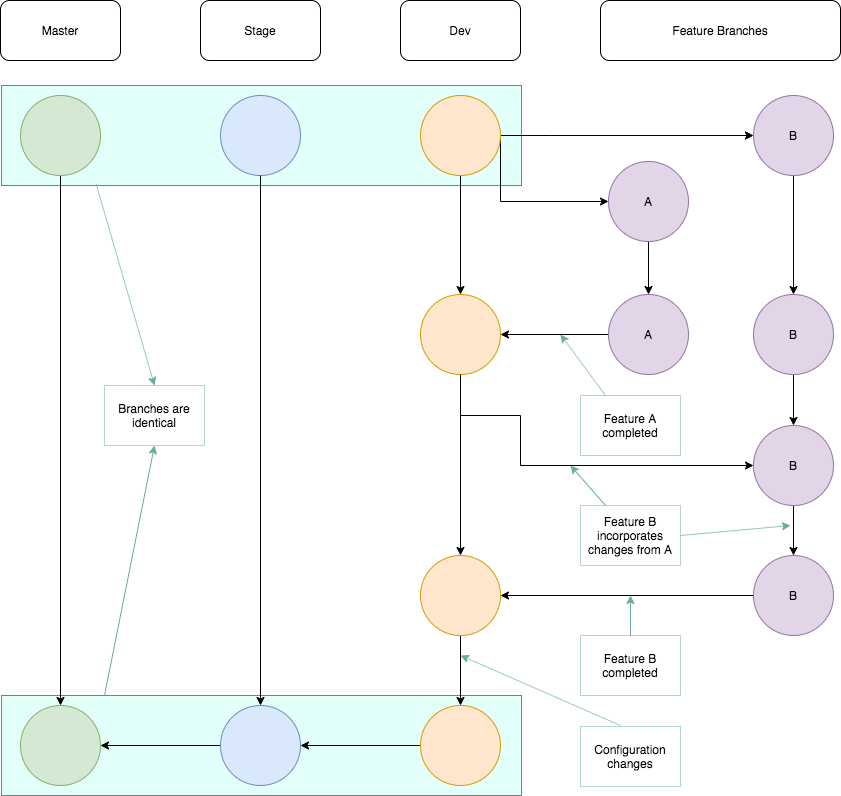

The diagram above was exported from draw.io. Its source (the exported page's mxGraphModel, read from the mxfile embedded in the PNG):
<mxGraphModel dx="723" dy="576" grid="1" gridSize="10" guides="1" tooltips="1" connect="1" arrows="1" fold="1" page="1" pageScale="1" pageWidth="1169" pageHeight="827" math="0" shadow="0">
  <root>
    <mxCell id="0" />
    <mxCell id="1" parent="0" />
    <mxCell id="3txFBxUOaYbQtlaq1x4d-51" value="" style="rounded=0;whiteSpace=wrap;html=1;fillColor=#C5FFF5;opacity=50;" vertex="1" parent="1">
      <mxGeometry x="41" y="710" width="520" height="100" as="geometry" />
    </mxCell>
    <mxCell id="3txFBxUOaYbQtlaq1x4d-57" style="edgeStyle=orthogonalEdgeStyle;rounded=0;orthogonalLoop=1;jettySize=auto;html=1;exitX=1;exitY=0.5;exitDx=0;exitDy=0;strokeColor=#67AB9F;" edge="1" parent="1" source="3txFBxUOaYbQtlaq1x4d-50" target="3txFBxUOaYbQtlaq1x4d-14">
      <mxGeometry relative="1" as="geometry" />
    </mxCell>
    <mxCell id="3txFBxUOaYbQtlaq1x4d-50" value="" style="rounded=0;whiteSpace=wrap;html=1;fillColor=#C5FFF5;opacity=50;" vertex="1" parent="1">
      <mxGeometry x="41" y="100" width="520" height="100" as="geometry" />
    </mxCell>
    <mxCell id="3txFBxUOaYbQtlaq1x4d-47" style="edgeStyle=orthogonalEdgeStyle;rounded=0;orthogonalLoop=1;jettySize=auto;html=1;exitX=0.5;exitY=1;exitDx=0;exitDy=0;entryX=0.5;entryY=0;entryDx=0;entryDy=0;" edge="1" parent="1" source="3txFBxUOaYbQtlaq1x4d-2" target="3txFBxUOaYbQtlaq1x4d-15">
      <mxGeometry relative="1" as="geometry" />
    </mxCell>
    <mxCell id="3txFBxUOaYbQtlaq1x4d-2" value="" style="ellipse;whiteSpace=wrap;html=1;aspect=fixed;fillColor=#d5e8d4;strokeColor=#82b366;" vertex="1" parent="1">
      <mxGeometry x="60" y="110" width="80" height="80" as="geometry" />
    </mxCell>
    <mxCell id="3txFBxUOaYbQtlaq1x4d-3" value="Master" style="rounded=1;whiteSpace=wrap;html=1;" vertex="1" parent="1">
      <mxGeometry x="40" y="15" width="120" height="60" as="geometry" />
    </mxCell>
    <mxCell id="3txFBxUOaYbQtlaq1x4d-5" value="Dev" style="rounded=1;whiteSpace=wrap;html=1;" vertex="1" parent="1">
      <mxGeometry x="440" y="15" width="120" height="60" as="geometry" />
    </mxCell>
    <mxCell id="3txFBxUOaYbQtlaq1x4d-6" value="Feature Branches" style="rounded=1;whiteSpace=wrap;html=1;" vertex="1" parent="1">
      <mxGeometry x="640" y="15" width="240" height="60" as="geometry" />
    </mxCell>
    <mxCell id="3txFBxUOaYbQtlaq1x4d-10" value="Stage" style="rounded=1;whiteSpace=wrap;html=1;" vertex="1" parent="1">
      <mxGeometry x="240" y="15" width="120" height="60" as="geometry" />
    </mxCell>
    <mxCell id="3txFBxUOaYbQtlaq1x4d-11" value="" style="ellipse;whiteSpace=wrap;html=1;aspect=fixed;fillColor=#dae8fc;strokeColor=#6c8ebf;" vertex="1" parent="1">
      <mxGeometry x="260" y="110" width="80" height="80" as="geometry" />
    </mxCell>
    <mxCell id="3txFBxUOaYbQtlaq1x4d-30" style="edgeStyle=orthogonalEdgeStyle;rounded=0;orthogonalLoop=1;jettySize=auto;html=1;exitX=1;exitY=0.5;exitDx=0;exitDy=0;entryX=0;entryY=0.5;entryDx=0;entryDy=0;" edge="1" parent="1" source="3txFBxUOaYbQtlaq1x4d-12" target="3txFBxUOaYbQtlaq1x4d-13">
      <mxGeometry relative="1" as="geometry">
        <Array as="points">
          <mxPoint x="540" y="216" />
        </Array>
      </mxGeometry>
    </mxCell>
    <mxCell id="3txFBxUOaYbQtlaq1x4d-32" style="edgeStyle=orthogonalEdgeStyle;rounded=0;orthogonalLoop=1;jettySize=auto;html=1;exitX=1;exitY=0.5;exitDx=0;exitDy=0;entryX=0;entryY=0.5;entryDx=0;entryDy=0;" edge="1" parent="1" source="3txFBxUOaYbQtlaq1x4d-12" target="3txFBxUOaYbQtlaq1x4d-14">
      <mxGeometry relative="1" as="geometry">
        <Array as="points">
          <mxPoint x="590" y="150" />
          <mxPoint x="590" y="150" />
        </Array>
      </mxGeometry>
    </mxCell>
    <mxCell id="3txFBxUOaYbQtlaq1x4d-48" style="edgeStyle=orthogonalEdgeStyle;rounded=0;orthogonalLoop=1;jettySize=auto;html=1;exitX=0.5;exitY=1;exitDx=0;exitDy=0;entryX=0.5;entryY=0;entryDx=0;entryDy=0;" edge="1" parent="1" source="3txFBxUOaYbQtlaq1x4d-12" target="3txFBxUOaYbQtlaq1x4d-20">
      <mxGeometry relative="1" as="geometry" />
    </mxCell>
    <mxCell id="3txFBxUOaYbQtlaq1x4d-12" value="" style="ellipse;whiteSpace=wrap;html=1;aspect=fixed;fillColor=#ffe6cc;strokeColor=#d79b00;" vertex="1" parent="1">
      <mxGeometry x="460" y="110" width="80" height="80" as="geometry" />
    </mxCell>
    <mxCell id="3txFBxUOaYbQtlaq1x4d-34" style="edgeStyle=orthogonalEdgeStyle;rounded=0;orthogonalLoop=1;jettySize=auto;html=1;exitX=0.5;exitY=1;exitDx=0;exitDy=0;" edge="1" parent="1" source="3txFBxUOaYbQtlaq1x4d-13" target="3txFBxUOaYbQtlaq1x4d-18">
      <mxGeometry relative="1" as="geometry" />
    </mxCell>
    <mxCell id="3txFBxUOaYbQtlaq1x4d-13" value="A" style="ellipse;whiteSpace=wrap;html=1;aspect=fixed;fillColor=#e1d5e7;strokeColor=#9673a6;" vertex="1" parent="1">
      <mxGeometry x="648" y="176" width="80" height="80" as="geometry" />
    </mxCell>
    <mxCell id="3txFBxUOaYbQtlaq1x4d-36" style="edgeStyle=orthogonalEdgeStyle;rounded=0;orthogonalLoop=1;jettySize=auto;html=1;exitX=0.5;exitY=1;exitDx=0;exitDy=0;entryX=0.5;entryY=0;entryDx=0;entryDy=0;" edge="1" parent="1" source="3txFBxUOaYbQtlaq1x4d-14" target="3txFBxUOaYbQtlaq1x4d-22">
      <mxGeometry relative="1" as="geometry" />
    </mxCell>
    <mxCell id="3txFBxUOaYbQtlaq1x4d-14" value="B" style="ellipse;whiteSpace=wrap;html=1;aspect=fixed;fillColor=#e1d5e7;strokeColor=#9673a6;" vertex="1" parent="1">
      <mxGeometry x="793" y="110" width="80" height="80" as="geometry" />
    </mxCell>
    <mxCell id="3txFBxUOaYbQtlaq1x4d-15" value="" style="ellipse;whiteSpace=wrap;html=1;aspect=fixed;fillColor=#d5e8d4;strokeColor=#82b366;" vertex="1" parent="1">
      <mxGeometry x="60" y="720" width="80" height="80" as="geometry" />
    </mxCell>
    <mxCell id="3txFBxUOaYbQtlaq1x4d-46" style="edgeStyle=orthogonalEdgeStyle;rounded=0;orthogonalLoop=1;jettySize=auto;html=1;exitX=0;exitY=0.5;exitDx=0;exitDy=0;" edge="1" parent="1" source="3txFBxUOaYbQtlaq1x4d-16" target="3txFBxUOaYbQtlaq1x4d-15">
      <mxGeometry relative="1" as="geometry" />
    </mxCell>
    <mxCell id="3txFBxUOaYbQtlaq1x4d-16" value="" style="ellipse;whiteSpace=wrap;html=1;aspect=fixed;fillColor=#dae8fc;strokeColor=#6c8ebf;" vertex="1" parent="1">
      <mxGeometry x="260" y="720" width="80" height="80" as="geometry" />
    </mxCell>
    <mxCell id="3txFBxUOaYbQtlaq1x4d-44" style="edgeStyle=orthogonalEdgeStyle;rounded=0;orthogonalLoop=1;jettySize=auto;html=1;exitX=0.5;exitY=1;exitDx=0;exitDy=0;entryX=0.5;entryY=0;entryDx=0;entryDy=0;" edge="1" parent="1" source="3txFBxUOaYbQtlaq1x4d-17" target="3txFBxUOaYbQtlaq1x4d-43">
      <mxGeometry relative="1" as="geometry" />
    </mxCell>
    <mxCell id="3txFBxUOaYbQtlaq1x4d-17" value="" style="ellipse;whiteSpace=wrap;html=1;aspect=fixed;fillColor=#ffe6cc;strokeColor=#d79b00;" vertex="1" parent="1">
      <mxGeometry x="460" y="570" width="80" height="80" as="geometry" />
    </mxCell>
    <mxCell id="3txFBxUOaYbQtlaq1x4d-35" style="edgeStyle=orthogonalEdgeStyle;rounded=0;orthogonalLoop=1;jettySize=auto;html=1;exitX=0;exitY=0.5;exitDx=0;exitDy=0;entryX=1;entryY=0.5;entryDx=0;entryDy=0;" edge="1" parent="1" source="3txFBxUOaYbQtlaq1x4d-18" target="3txFBxUOaYbQtlaq1x4d-20">
      <mxGeometry relative="1" as="geometry" />
    </mxCell>
    <mxCell id="3txFBxUOaYbQtlaq1x4d-18" value="A" style="ellipse;whiteSpace=wrap;html=1;aspect=fixed;fillColor=#e1d5e7;strokeColor=#9673a6;" vertex="1" parent="1">
      <mxGeometry x="648" y="309" width="80" height="80" as="geometry" />
    </mxCell>
    <mxCell id="3txFBxUOaYbQtlaq1x4d-38" style="edgeStyle=orthogonalEdgeStyle;rounded=0;orthogonalLoop=1;jettySize=auto;html=1;exitX=0.5;exitY=1;exitDx=0;exitDy=0;entryX=0;entryY=0.5;entryDx=0;entryDy=0;" edge="1" parent="1" source="3txFBxUOaYbQtlaq1x4d-20" target="3txFBxUOaYbQtlaq1x4d-23">
      <mxGeometry relative="1" as="geometry">
        <Array as="points">
          <mxPoint x="500" y="430" />
          <mxPoint x="560" y="430" />
          <mxPoint x="560" y="480" />
        </Array>
      </mxGeometry>
    </mxCell>
    <mxCell id="3txFBxUOaYbQtlaq1x4d-20" value="" style="ellipse;whiteSpace=wrap;html=1;aspect=fixed;fillColor=#ffe6cc;strokeColor=#d79b00;" vertex="1" parent="1">
      <mxGeometry x="460" y="309" width="80" height="80" as="geometry" />
    </mxCell>
    <mxCell id="3txFBxUOaYbQtlaq1x4d-42" style="edgeStyle=orthogonalEdgeStyle;rounded=0;orthogonalLoop=1;jettySize=auto;html=1;exitX=0.5;exitY=1;exitDx=0;exitDy=0;entryX=0.5;entryY=0;entryDx=0;entryDy=0;" edge="1" parent="1" source="3txFBxUOaYbQtlaq1x4d-20" target="3txFBxUOaYbQtlaq1x4d-17">
      <mxGeometry relative="1" as="geometry">
        <mxPoint x="500" y="520" as="sourcePoint" />
      </mxGeometry>
    </mxCell>
    <mxCell id="3txFBxUOaYbQtlaq1x4d-37" style="edgeStyle=orthogonalEdgeStyle;rounded=0;orthogonalLoop=1;jettySize=auto;html=1;exitX=0.5;exitY=1;exitDx=0;exitDy=0;entryX=0.5;entryY=0;entryDx=0;entryDy=0;" edge="1" parent="1" source="3txFBxUOaYbQtlaq1x4d-22" target="3txFBxUOaYbQtlaq1x4d-23">
      <mxGeometry relative="1" as="geometry" />
    </mxCell>
    <mxCell id="3txFBxUOaYbQtlaq1x4d-22" value="B" style="ellipse;whiteSpace=wrap;html=1;aspect=fixed;fillColor=#e1d5e7;strokeColor=#9673a6;" vertex="1" parent="1">
      <mxGeometry x="793" y="309" width="80" height="80" as="geometry" />
    </mxCell>
    <mxCell id="3txFBxUOaYbQtlaq1x4d-40" style="edgeStyle=orthogonalEdgeStyle;rounded=0;orthogonalLoop=1;jettySize=auto;html=1;exitX=0.5;exitY=1;exitDx=0;exitDy=0;entryX=0.5;entryY=0;entryDx=0;entryDy=0;" edge="1" parent="1" source="3txFBxUOaYbQtlaq1x4d-23" target="3txFBxUOaYbQtlaq1x4d-25">
      <mxGeometry relative="1" as="geometry" />
    </mxCell>
    <mxCell id="3txFBxUOaYbQtlaq1x4d-23" value="B" style="ellipse;whiteSpace=wrap;html=1;aspect=fixed;fillColor=#e1d5e7;strokeColor=#9673a6;" vertex="1" parent="1">
      <mxGeometry x="793" y="440" width="80" height="80" as="geometry" />
    </mxCell>
    <mxCell id="3txFBxUOaYbQtlaq1x4d-41" style="edgeStyle=orthogonalEdgeStyle;rounded=0;orthogonalLoop=1;jettySize=auto;html=1;exitX=0;exitY=0.5;exitDx=0;exitDy=0;" edge="1" parent="1" source="3txFBxUOaYbQtlaq1x4d-25" target="3txFBxUOaYbQtlaq1x4d-17">
      <mxGeometry relative="1" as="geometry" />
    </mxCell>
    <mxCell id="3txFBxUOaYbQtlaq1x4d-25" value="B" style="ellipse;whiteSpace=wrap;html=1;aspect=fixed;fillColor=#e1d5e7;strokeColor=#9673a6;" vertex="1" parent="1">
      <mxGeometry x="793" y="570" width="80" height="80" as="geometry" />
    </mxCell>
    <mxCell id="3txFBxUOaYbQtlaq1x4d-45" style="edgeStyle=orthogonalEdgeStyle;rounded=0;orthogonalLoop=1;jettySize=auto;html=1;exitX=0;exitY=0.5;exitDx=0;exitDy=0;entryX=1;entryY=0.5;entryDx=0;entryDy=0;" edge="1" parent="1" source="3txFBxUOaYbQtlaq1x4d-43" target="3txFBxUOaYbQtlaq1x4d-16">
      <mxGeometry relative="1" as="geometry" />
    </mxCell>
    <mxCell id="3txFBxUOaYbQtlaq1x4d-43" value="" style="ellipse;whiteSpace=wrap;html=1;aspect=fixed;fillColor=#ffe6cc;strokeColor=#d79b00;" vertex="1" parent="1">
      <mxGeometry x="460" y="720" width="80" height="80" as="geometry" />
    </mxCell>
    <mxCell id="3txFBxUOaYbQtlaq1x4d-52" value="Branches are identical" style="rounded=0;whiteSpace=wrap;html=1;opacity=50;strokeColor=#67AB9F;" vertex="1" parent="1">
      <mxGeometry x="144" y="400" width="100" height="60" as="geometry" />
    </mxCell>
    <mxCell id="3txFBxUOaYbQtlaq1x4d-53" value="" style="endArrow=classic;html=1;exitX=0.182;exitY=0.984;exitDx=0;exitDy=0;exitPerimeter=0;entryX=0.5;entryY=0;entryDx=0;entryDy=0;strokeColor=#67AB9F;" edge="1" parent="1" source="3txFBxUOaYbQtlaq1x4d-50" target="3txFBxUOaYbQtlaq1x4d-52">
      <mxGeometry width="50" height="50" relative="1" as="geometry">
        <mxPoint x="200" y="310" as="sourcePoint" />
        <mxPoint x="250" y="260" as="targetPoint" />
      </mxGeometry>
    </mxCell>
    <mxCell id="3txFBxUOaYbQtlaq1x4d-54" value="" style="endArrow=classic;html=1;entryX=0.5;entryY=1;entryDx=0;entryDy=0;strokeColor=#67AB9F;" edge="1" parent="1" target="3txFBxUOaYbQtlaq1x4d-52">
      <mxGeometry width="50" height="50" relative="1" as="geometry">
        <mxPoint x="144" y="710" as="sourcePoint" />
        <mxPoint x="190" y="610" as="targetPoint" />
      </mxGeometry>
    </mxCell>
    <mxCell id="3txFBxUOaYbQtlaq1x4d-58" value="Feature A completed" style="rounded=0;whiteSpace=wrap;html=1;opacity=50;strokeColor=#67AB9F;" vertex="1" parent="1">
      <mxGeometry x="620" y="410" width="100" height="60" as="geometry" />
    </mxCell>
    <mxCell id="3txFBxUOaYbQtlaq1x4d-59" value="Feature B incorporates changes from A" style="rounded=0;whiteSpace=wrap;html=1;opacity=50;strokeColor=#67AB9F;" vertex="1" parent="1">
      <mxGeometry x="620" y="520" width="100" height="60" as="geometry" />
    </mxCell>
    <mxCell id="3txFBxUOaYbQtlaq1x4d-60" value="" style="endArrow=classic;html=1;exitX=0.25;exitY=0;exitDx=0;exitDy=0;strokeColor=#67AB9F;" edge="1" parent="1" source="3txFBxUOaYbQtlaq1x4d-58">
      <mxGeometry width="50" height="50" relative="1" as="geometry">
        <mxPoint x="145.6400000000001" y="208.39999999999998" as="sourcePoint" />
        <mxPoint x="600" y="349" as="targetPoint" />
      </mxGeometry>
    </mxCell>
    <mxCell id="3txFBxUOaYbQtlaq1x4d-61" value="" style="endArrow=classic;html=1;strokeColor=#67AB9F;exitX=0.25;exitY=0;exitDx=0;exitDy=0;" edge="1" parent="1" source="3txFBxUOaYbQtlaq1x4d-59">
      <mxGeometry width="50" height="50" relative="1" as="geometry">
        <mxPoint x="600" y="540" as="sourcePoint" />
        <mxPoint x="610" y="480" as="targetPoint" />
      </mxGeometry>
    </mxCell>
    <mxCell id="3txFBxUOaYbQtlaq1x4d-62" value="" style="endArrow=classic;html=1;exitX=1;exitY=0.5;exitDx=0;exitDy=0;strokeColor=#67AB9F;" edge="1" parent="1" source="3txFBxUOaYbQtlaq1x4d-59">
      <mxGeometry width="50" height="50" relative="1" as="geometry">
        <mxPoint x="665" y="430" as="sourcePoint" />
        <mxPoint x="830" y="540" as="targetPoint" />
      </mxGeometry>
    </mxCell>
    <mxCell id="3txFBxUOaYbQtlaq1x4d-63" value="Feature B completed" style="rounded=0;whiteSpace=wrap;html=1;opacity=50;strokeColor=#67AB9F;" vertex="1" parent="1">
      <mxGeometry x="620" y="650" width="100" height="60" as="geometry" />
    </mxCell>
    <mxCell id="3txFBxUOaYbQtlaq1x4d-66" value="" style="endArrow=classic;html=1;exitX=0.5;exitY=0;exitDx=0;exitDy=0;strokeColor=#67AB9F;" edge="1" parent="1" source="3txFBxUOaYbQtlaq1x4d-63">
      <mxGeometry width="50" height="50" relative="1" as="geometry">
        <mxPoint x="730" y="560" as="sourcePoint" />
        <mxPoint x="670" y="610" as="targetPoint" />
      </mxGeometry>
    </mxCell>
    <mxCell id="3txFBxUOaYbQtlaq1x4d-67" value="Configuration changes" style="rounded=0;whiteSpace=wrap;html=1;opacity=50;strokeColor=#67AB9F;" vertex="1" parent="1">
      <mxGeometry x="620" y="741" width="100" height="60" as="geometry" />
    </mxCell>
    <mxCell id="3txFBxUOaYbQtlaq1x4d-68" value="" style="endArrow=classic;html=1;strokeColor=#67AB9F;" edge="1" parent="1">
      <mxGeometry width="50" height="50" relative="1" as="geometry">
        <mxPoint x="660" y="740" as="sourcePoint" />
        <mxPoint x="500" y="670" as="targetPoint" />
      </mxGeometry>
    </mxCell>
    <mxCell id="3txFBxUOaYbQtlaq1x4d-69" style="edgeStyle=orthogonalEdgeStyle;rounded=0;orthogonalLoop=1;jettySize=auto;html=1;exitX=0.5;exitY=1;exitDx=0;exitDy=0;entryX=0.5;entryY=0;entryDx=0;entryDy=0;" edge="1" parent="1" source="3txFBxUOaYbQtlaq1x4d-11" target="3txFBxUOaYbQtlaq1x4d-16">
      <mxGeometry relative="1" as="geometry">
        <mxPoint x="299" y="190" as="sourcePoint" />
        <mxPoint x="299" y="720" as="targetPoint" />
      </mxGeometry>
    </mxCell>
  </root>
</mxGraphModel>